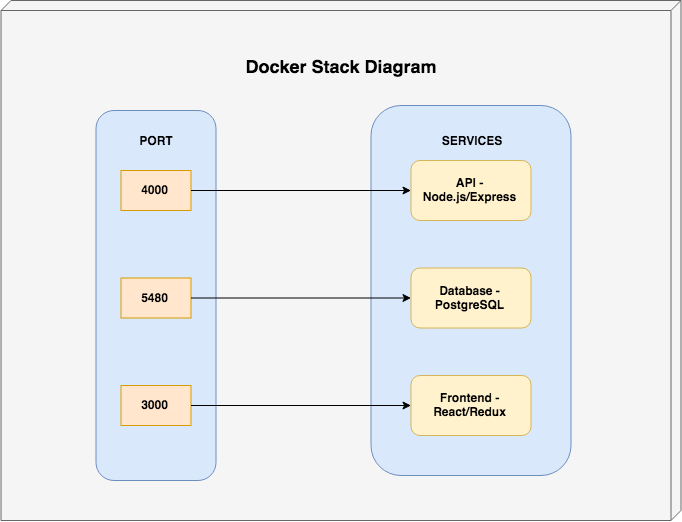

The diagram above was exported from draw.io. Its source (the exported page's mxGraphModel, read from the mxfile embedded in the PNG):
<mxGraphModel dx="1113" dy="766" grid="1" gridSize="10" guides="1" tooltips="1" connect="1" arrows="1" fold="1" page="1" pageScale="1" pageWidth="1100" pageHeight="850" math="0" shadow="0">
  <root>
    <mxCell id="0" />
    <mxCell id="1" parent="0" />
    <mxCell id="pxBqxKTbBQjcVQt0z3iG-22" value="" style="group" vertex="1" connectable="0" parent="1">
      <mxGeometry x="209.5" y="165" width="680" height="520" as="geometry" />
    </mxCell>
    <mxCell id="pxBqxKTbBQjcVQt0z3iG-1" value="" style="verticalAlign=top;align=left;spacingTop=8;spacingLeft=2;spacingRight=12;shape=cube;size=10;direction=south;fontStyle=4;html=1;fillColor=#f5f5f5;strokeColor=#666666;fontColor=#333333;" vertex="1" parent="pxBqxKTbBQjcVQt0z3iG-22">
      <mxGeometry width="680" height="520" as="geometry" />
    </mxCell>
    <mxCell id="pxBqxKTbBQjcVQt0z3iG-19" value="" style="group" vertex="1" connectable="0" parent="pxBqxKTbBQjcVQt0z3iG-22">
      <mxGeometry width="680" height="520" as="geometry" />
    </mxCell>
    <mxCell id="pxBqxKTbBQjcVQt0z3iG-16" value="" style="group" vertex="1" connectable="0" parent="pxBqxKTbBQjcVQt0z3iG-19">
      <mxGeometry x="95" y="110" width="120" height="370" as="geometry" />
    </mxCell>
    <mxCell id="pxBqxKTbBQjcVQt0z3iG-14" value="" style="rounded=1;whiteSpace=wrap;html=1;fillColor=#dae8fc;strokeColor=#6c8ebf;" vertex="1" parent="pxBqxKTbBQjcVQt0z3iG-16">
      <mxGeometry width="120" height="370" as="geometry" />
    </mxCell>
    <mxCell id="pxBqxKTbBQjcVQt0z3iG-5" value="4000" style="text;html=1;strokeColor=#d79b00;fillColor=#ffe6cc;align=center;verticalAlign=middle;whiteSpace=wrap;rounded=0;fontStyle=1" vertex="1" parent="pxBqxKTbBQjcVQt0z3iG-16">
      <mxGeometry x="25" y="60" width="70" height="40" as="geometry" />
    </mxCell>
    <mxCell id="pxBqxKTbBQjcVQt0z3iG-8" value="5480" style="text;html=1;strokeColor=#d79b00;fillColor=#ffe6cc;align=center;verticalAlign=middle;whiteSpace=wrap;rounded=0;fontStyle=1" vertex="1" parent="pxBqxKTbBQjcVQt0z3iG-16">
      <mxGeometry x="25" y="167.5" width="70" height="40" as="geometry" />
    </mxCell>
    <mxCell id="pxBqxKTbBQjcVQt0z3iG-10" value="3000" style="text;html=1;strokeColor=#d79b00;fillColor=#ffe6cc;align=center;verticalAlign=middle;whiteSpace=wrap;rounded=0;fontStyle=1" vertex="1" parent="pxBqxKTbBQjcVQt0z3iG-16">
      <mxGeometry x="25" y="275" width="70" height="40" as="geometry" />
    </mxCell>
    <mxCell id="pxBqxKTbBQjcVQt0z3iG-15" value="PORT" style="text;html=1;strokeColor=none;fillColor=none;align=center;verticalAlign=middle;whiteSpace=wrap;rounded=0;fontStyle=1" vertex="1" parent="pxBqxKTbBQjcVQt0z3iG-16">
      <mxGeometry x="40" y="20" width="40" height="20" as="geometry" />
    </mxCell>
    <mxCell id="pxBqxKTbBQjcVQt0z3iG-17" value="" style="group" vertex="1" connectable="0" parent="pxBqxKTbBQjcVQt0z3iG-19">
      <mxGeometry x="370" y="105" width="200" height="370" as="geometry" />
    </mxCell>
    <mxCell id="pxBqxKTbBQjcVQt0z3iG-12" value="" style="rounded=1;whiteSpace=wrap;html=1;fillColor=#dae8fc;strokeColor=#6c8ebf;" vertex="1" parent="pxBqxKTbBQjcVQt0z3iG-17">
      <mxGeometry width="200" height="370" as="geometry" />
    </mxCell>
    <mxCell id="pxBqxKTbBQjcVQt0z3iG-2" value="Database - PostgreSQL" style="rounded=1;whiteSpace=wrap;html=1;fillColor=#fff2cc;strokeColor=#d6b656;fontStyle=1" vertex="1" parent="pxBqxKTbBQjcVQt0z3iG-17">
      <mxGeometry x="40" y="162.5" width="120" height="60" as="geometry" />
    </mxCell>
    <mxCell id="pxBqxKTbBQjcVQt0z3iG-3" value="API - Node.js/Express" style="rounded=1;whiteSpace=wrap;html=1;fillColor=#fff2cc;strokeColor=#d6b656;fontStyle=1" vertex="1" parent="pxBqxKTbBQjcVQt0z3iG-17">
      <mxGeometry x="40" y="55" width="120" height="60" as="geometry" />
    </mxCell>
    <mxCell id="pxBqxKTbBQjcVQt0z3iG-4" value="Frontend - React/Redux" style="rounded=1;whiteSpace=wrap;html=1;fillColor=#fff2cc;strokeColor=#d6b656;fontStyle=1" vertex="1" parent="pxBqxKTbBQjcVQt0z3iG-17">
      <mxGeometry x="40" y="270" width="120" height="60" as="geometry" />
    </mxCell>
    <mxCell id="pxBqxKTbBQjcVQt0z3iG-13" value="SERVICES" style="text;html=1;strokeColor=none;fillColor=none;align=center;verticalAlign=middle;whiteSpace=wrap;rounded=0;fontStyle=1" vertex="1" parent="pxBqxKTbBQjcVQt0z3iG-17">
      <mxGeometry x="60" y="25" width="80" height="20" as="geometry" />
    </mxCell>
    <mxCell id="pxBqxKTbBQjcVQt0z3iG-18" value="Docker Stack Diagram" style="text;html=1;strokeColor=none;fillColor=none;align=center;verticalAlign=middle;whiteSpace=wrap;rounded=0;fontStyle=1;fontSize=18;" vertex="1" parent="pxBqxKTbBQjcVQt0z3iG-19">
      <mxGeometry x="240" y="40" width="200" height="50" as="geometry" />
    </mxCell>
    <mxCell id="pxBqxKTbBQjcVQt0z3iG-9" style="edgeStyle=orthogonalEdgeStyle;rounded=0;orthogonalLoop=1;jettySize=auto;html=1;" edge="1" parent="pxBqxKTbBQjcVQt0z3iG-19" source="pxBqxKTbBQjcVQt0z3iG-8" target="pxBqxKTbBQjcVQt0z3iG-2">
      <mxGeometry relative="1" as="geometry" />
    </mxCell>
    <mxCell id="pxBqxKTbBQjcVQt0z3iG-7" value="" style="edgeStyle=orthogonalEdgeStyle;rounded=0;orthogonalLoop=1;jettySize=auto;html=1;" edge="1" parent="pxBqxKTbBQjcVQt0z3iG-19" source="pxBqxKTbBQjcVQt0z3iG-5" target="pxBqxKTbBQjcVQt0z3iG-3">
      <mxGeometry relative="1" as="geometry">
        <mxPoint x="350" y="210" as="targetPoint" />
      </mxGeometry>
    </mxCell>
    <mxCell id="pxBqxKTbBQjcVQt0z3iG-11" style="edgeStyle=orthogonalEdgeStyle;rounded=0;orthogonalLoop=1;jettySize=auto;html=1;" edge="1" parent="pxBqxKTbBQjcVQt0z3iG-19" source="pxBqxKTbBQjcVQt0z3iG-10" target="pxBqxKTbBQjcVQt0z3iG-4">
      <mxGeometry relative="1" as="geometry" />
    </mxCell>
  </root>
</mxGraphModel>